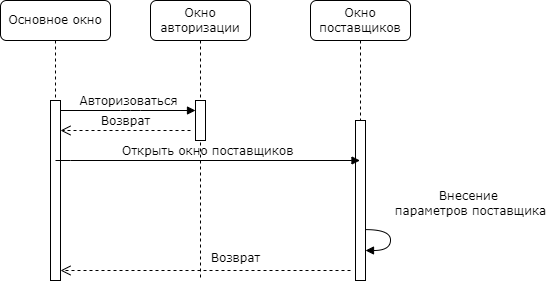

The diagram above was exported from draw.io. Its source (the exported page's mxGraphModel, read from the mxfile embedded in the PNG):
<mxGraphModel dx="1178" dy="790" grid="1" gridSize="10" guides="1" tooltips="1" connect="1" arrows="1" fold="1" page="1" pageScale="1" pageWidth="1100" pageHeight="850" background="none" math="0" shadow="0">
  <root>
    <mxCell id="0" />
    <mxCell id="1" parent="0" />
    <mxCell id="7baba1c4bc27f4b0-2" value="Окно авторизации" style="shape=umlLifeline;perimeter=lifelinePerimeter;whiteSpace=wrap;html=1;container=1;collapsible=0;recursiveResize=0;outlineConnect=0;rounded=1;shadow=0;comic=0;labelBackgroundColor=none;strokeWidth=1;fontFamily=Verdana;fontSize=12;align=center;" parent="1" vertex="1">
      <mxGeometry x="240" y="80" width="100" height="280" as="geometry" />
    </mxCell>
    <mxCell id="7baba1c4bc27f4b0-10" value="" style="html=1;points=[];perimeter=orthogonalPerimeter;rounded=0;shadow=0;comic=0;labelBackgroundColor=none;strokeWidth=1;fontFamily=Verdana;fontSize=12;align=center;" parent="7baba1c4bc27f4b0-2" vertex="1">
      <mxGeometry x="45" y="100" width="10" height="40" as="geometry" />
    </mxCell>
    <mxCell id="7baba1c4bc27f4b0-3" value="Окно поставщиков" style="shape=umlLifeline;perimeter=lifelinePerimeter;whiteSpace=wrap;html=1;container=1;collapsible=0;recursiveResize=0;outlineConnect=0;rounded=1;shadow=0;comic=0;labelBackgroundColor=none;strokeWidth=1;fontFamily=Verdana;fontSize=12;align=center;" parent="1" vertex="1">
      <mxGeometry x="400" y="80" width="100" height="280" as="geometry" />
    </mxCell>
    <mxCell id="7baba1c4bc27f4b0-13" value="" style="html=1;points=[];perimeter=orthogonalPerimeter;rounded=0;shadow=0;comic=0;labelBackgroundColor=none;strokeWidth=1;fontFamily=Verdana;fontSize=12;align=center;" parent="7baba1c4bc27f4b0-3" vertex="1">
      <mxGeometry x="45" y="120" width="10" height="160" as="geometry" />
    </mxCell>
    <mxCell id="2jb0UfUXojAi2Yqv621_-11" value="&lt;div&gt;Внесение&amp;nbsp;&lt;/div&gt;&lt;div&gt;параметров поставщика&lt;/div&gt;" style="html=1;verticalAlign=bottom;endArrow=block;labelBackgroundColor=none;fontFamily=Verdana;fontSize=12;elbow=vertical;edgeStyle=orthogonalEdgeStyle;curved=1;exitX=0.994;exitY=0.682;exitDx=0;exitDy=0;exitPerimeter=0;" parent="7baba1c4bc27f4b0-3" source="7baba1c4bc27f4b0-13" target="7baba1c4bc27f4b0-13" edge="1">
      <mxGeometry x="-0.2937" y="81" relative="1" as="geometry">
        <mxPoint x="64" y="236" as="sourcePoint" />
        <mxPoint x="110" y="260" as="targetPoint" />
        <Array as="points">
          <mxPoint x="80" y="229" />
          <mxPoint x="80" y="250" />
        </Array>
        <mxPoint x="-1" y="-9" as="offset" />
      </mxGeometry>
    </mxCell>
    <mxCell id="7baba1c4bc27f4b0-8" value="Основное окно " style="shape=umlLifeline;perimeter=lifelinePerimeter;whiteSpace=wrap;html=1;container=1;collapsible=0;recursiveResize=0;outlineConnect=0;rounded=1;shadow=0;comic=0;labelBackgroundColor=none;strokeWidth=1;fontFamily=Verdana;fontSize=12;align=center;" parent="1" vertex="1">
      <mxGeometry x="90" y="80" width="110" height="280" as="geometry" />
    </mxCell>
    <mxCell id="7baba1c4bc27f4b0-9" value="" style="html=1;points=[];perimeter=orthogonalPerimeter;rounded=0;shadow=0;comic=0;labelBackgroundColor=none;strokeWidth=1;fontFamily=Verdana;fontSize=12;align=center;" parent="7baba1c4bc27f4b0-8" vertex="1">
      <mxGeometry x="50" y="100" width="10" height="180" as="geometry" />
    </mxCell>
    <mxCell id="2jb0UfUXojAi2Yqv621_-1" value="Открыть окно поставщиков " style="html=1;verticalAlign=bottom;endArrow=block;labelBackgroundColor=none;fontFamily=Verdana;fontSize=12;edgeStyle=elbowEdgeStyle;elbow=vertical;" parent="7baba1c4bc27f4b0-8" target="7baba1c4bc27f4b0-3" edge="1">
      <mxGeometry relative="1" as="geometry">
        <mxPoint x="55" y="160" as="sourcePoint" />
        <Array as="points">
          <mxPoint x="60" y="160" />
        </Array>
        <mxPoint x="185" y="160" as="targetPoint" />
      </mxGeometry>
    </mxCell>
    <mxCell id="7baba1c4bc27f4b0-11" value="Авторизоваться" style="html=1;verticalAlign=bottom;endArrow=block;labelBackgroundColor=none;fontFamily=Verdana;fontSize=12;edgeStyle=elbowEdgeStyle;elbow=vertical;" parent="1" edge="1">
      <mxGeometry relative="1" as="geometry">
        <mxPoint x="150" y="190" as="sourcePoint" />
        <mxPoint x="285" y="190" as="targetPoint" />
        <Array as="points">
          <mxPoint x="220" y="190" />
        </Array>
      </mxGeometry>
    </mxCell>
    <mxCell id="2jb0UfUXojAi2Yqv621_-3" value="Возврат" style="html=1;verticalAlign=bottom;endArrow=open;dashed=1;endSize=8;labelBackgroundColor=none;fontFamily=Verdana;fontSize=12;" parent="1" edge="1">
      <mxGeometry x="-0.1966" y="-3" relative="1" as="geometry">
        <mxPoint x="150" y="349.9999999999999" as="targetPoint" />
        <mxPoint x="440" y="350" as="sourcePoint" />
        <Array as="points" />
        <mxPoint x="1" as="offset" />
      </mxGeometry>
    </mxCell>
    <mxCell id="2jb0UfUXojAi2Yqv621_-4" value="Возврат" style="html=1;verticalAlign=bottom;endArrow=open;dashed=1;endSize=8;labelBackgroundColor=none;fontFamily=Verdana;fontSize=12;" parent="1" edge="1">
      <mxGeometry relative="1" as="geometry">
        <mxPoint x="150" y="210" as="targetPoint" />
        <mxPoint x="280" y="210" as="sourcePoint" />
        <Array as="points" />
      </mxGeometry>
    </mxCell>
  </root>
</mxGraphModel>